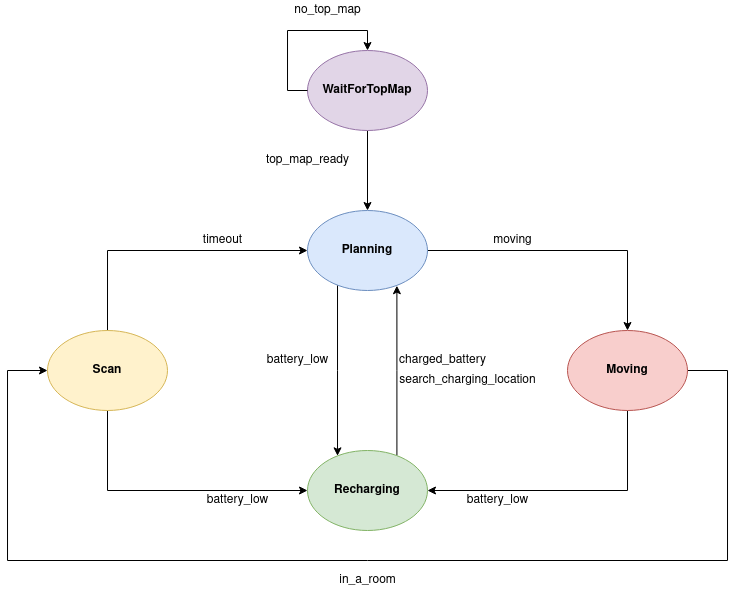

The diagram above was exported from draw.io. Its source (the exported page's mxGraphModel, read from the mxfile embedded in the PNG):
<mxGraphModel dx="981" dy="500" grid="1" gridSize="10" guides="1" tooltips="1" connect="1" arrows="1" fold="1" page="1" pageScale="1" pageWidth="850" pageHeight="1100" math="0" shadow="0">
  <root>
    <mxCell id="0" />
    <mxCell id="1" parent="0" />
    <mxCell id="D1NnWlCw7AmiPE6pvhXP-28" style="edgeStyle=orthogonalEdgeStyle;rounded=0;orthogonalLoop=1;jettySize=auto;html=1;exitX=0.5;exitY=1;exitDx=0;exitDy=0;" edge="1" parent="1" source="D1NnWlCw7AmiPE6pvhXP-1" target="D1NnWlCw7AmiPE6pvhXP-2">
      <mxGeometry relative="1" as="geometry" />
    </mxCell>
    <mxCell id="D1NnWlCw7AmiPE6pvhXP-1" value="&lt;b&gt;WaitForTopMap&lt;/b&gt;" style="ellipse;whiteSpace=wrap;html=1;fillColor=#e1d5e7;strokeColor=#9673a6;" vertex="1" parent="1">
      <mxGeometry x="340" y="160" width="120" height="80" as="geometry" />
    </mxCell>
    <mxCell id="D1NnWlCw7AmiPE6pvhXP-30" style="edgeStyle=orthogonalEdgeStyle;rounded=0;orthogonalLoop=1;jettySize=auto;html=1;entryX=0.5;entryY=0;entryDx=0;entryDy=0;" edge="1" parent="1" source="D1NnWlCw7AmiPE6pvhXP-2" target="D1NnWlCw7AmiPE6pvhXP-3">
      <mxGeometry relative="1" as="geometry" />
    </mxCell>
    <mxCell id="D1NnWlCw7AmiPE6pvhXP-35" style="edgeStyle=orthogonalEdgeStyle;rounded=0;orthogonalLoop=1;jettySize=auto;html=1;" edge="1" parent="1" source="D1NnWlCw7AmiPE6pvhXP-2" target="D1NnWlCw7AmiPE6pvhXP-5">
      <mxGeometry relative="1" as="geometry">
        <Array as="points">
          <mxPoint x="370" y="480" />
          <mxPoint x="370" y="480" />
        </Array>
      </mxGeometry>
    </mxCell>
    <mxCell id="D1NnWlCw7AmiPE6pvhXP-2" value="&lt;b&gt;Planning&lt;/b&gt;" style="ellipse;whiteSpace=wrap;html=1;fillColor=#dae8fc;strokeColor=#6c8ebf;" vertex="1" parent="1">
      <mxGeometry x="340" y="320" width="120" height="80" as="geometry" />
    </mxCell>
    <mxCell id="D1NnWlCw7AmiPE6pvhXP-32" style="edgeStyle=orthogonalEdgeStyle;rounded=0;orthogonalLoop=1;jettySize=auto;html=1;entryX=1;entryY=0.5;entryDx=0;entryDy=0;" edge="1" parent="1" source="D1NnWlCw7AmiPE6pvhXP-3" target="D1NnWlCw7AmiPE6pvhXP-5">
      <mxGeometry relative="1" as="geometry">
        <Array as="points">
          <mxPoint x="660" y="600" />
        </Array>
      </mxGeometry>
    </mxCell>
    <mxCell id="D1NnWlCw7AmiPE6pvhXP-37" style="edgeStyle=orthogonalEdgeStyle;rounded=0;orthogonalLoop=1;jettySize=auto;html=1;entryX=0;entryY=0.5;entryDx=0;entryDy=0;" edge="1" parent="1" source="D1NnWlCw7AmiPE6pvhXP-3" target="D1NnWlCw7AmiPE6pvhXP-4">
      <mxGeometry relative="1" as="geometry">
        <Array as="points">
          <mxPoint x="760" y="480" />
          <mxPoint x="760" y="670" />
          <mxPoint x="40" y="670" />
          <mxPoint x="40" y="480" />
        </Array>
      </mxGeometry>
    </mxCell>
    <mxCell id="D1NnWlCw7AmiPE6pvhXP-3" value="&lt;b&gt;Moving&lt;/b&gt;" style="ellipse;whiteSpace=wrap;html=1;fillColor=#f8cecc;strokeColor=#b85450;" vertex="1" parent="1">
      <mxGeometry x="600" y="440" width="120" height="80" as="geometry" />
    </mxCell>
    <mxCell id="D1NnWlCw7AmiPE6pvhXP-31" style="edgeStyle=orthogonalEdgeStyle;rounded=0;orthogonalLoop=1;jettySize=auto;html=1;exitX=0.5;exitY=0;exitDx=0;exitDy=0;entryX=0;entryY=0.5;entryDx=0;entryDy=0;" edge="1" parent="1" source="D1NnWlCw7AmiPE6pvhXP-4" target="D1NnWlCw7AmiPE6pvhXP-2">
      <mxGeometry relative="1" as="geometry" />
    </mxCell>
    <mxCell id="D1NnWlCw7AmiPE6pvhXP-34" style="edgeStyle=orthogonalEdgeStyle;rounded=0;orthogonalLoop=1;jettySize=auto;html=1;entryX=0;entryY=0.5;entryDx=0;entryDy=0;" edge="1" parent="1" source="D1NnWlCw7AmiPE6pvhXP-4" target="D1NnWlCw7AmiPE6pvhXP-5">
      <mxGeometry relative="1" as="geometry">
        <Array as="points">
          <mxPoint x="140" y="600" />
        </Array>
      </mxGeometry>
    </mxCell>
    <mxCell id="D1NnWlCw7AmiPE6pvhXP-4" value="&lt;b&gt;Scan&lt;/b&gt;" style="ellipse;whiteSpace=wrap;html=1;fillColor=#fff2cc;strokeColor=#d6b656;" vertex="1" parent="1">
      <mxGeometry x="80" y="440" width="120" height="80" as="geometry" />
    </mxCell>
    <mxCell id="D1NnWlCw7AmiPE6pvhXP-36" style="edgeStyle=orthogonalEdgeStyle;rounded=0;orthogonalLoop=1;jettySize=auto;html=1;entryX=0.745;entryY=0.94;entryDx=0;entryDy=0;entryPerimeter=0;" edge="1" parent="1" source="D1NnWlCw7AmiPE6pvhXP-5" target="D1NnWlCw7AmiPE6pvhXP-2">
      <mxGeometry relative="1" as="geometry">
        <Array as="points">
          <mxPoint x="430" y="480" />
        </Array>
      </mxGeometry>
    </mxCell>
    <mxCell id="D1NnWlCw7AmiPE6pvhXP-5" value="&lt;b&gt;Recharging&lt;/b&gt;" style="ellipse;whiteSpace=wrap;html=1;fillColor=#d5e8d4;strokeColor=#82b366;" vertex="1" parent="1">
      <mxGeometry x="340" y="560" width="120" height="80" as="geometry" />
    </mxCell>
    <mxCell id="D1NnWlCw7AmiPE6pvhXP-17" value="no_top_map" style="text;html=1;align=center;verticalAlign=middle;resizable=0;points=[];autosize=1;strokeColor=none;fillColor=none;" vertex="1" parent="1">
      <mxGeometry x="320" y="110" width="80" height="20" as="geometry" />
    </mxCell>
    <mxCell id="D1NnWlCw7AmiPE6pvhXP-18" value="top_map_ready" style="text;html=1;align=center;verticalAlign=middle;resizable=0;points=[];autosize=1;strokeColor=none;fillColor=none;" vertex="1" parent="1">
      <mxGeometry x="290" y="260" width="100" height="20" as="geometry" />
    </mxCell>
    <mxCell id="D1NnWlCw7AmiPE6pvhXP-19" value="moving" style="text;html=1;align=center;verticalAlign=middle;resizable=0;points=[];autosize=1;strokeColor=none;fillColor=none;" vertex="1" parent="1">
      <mxGeometry x="520" y="340" width="50" height="20" as="geometry" />
    </mxCell>
    <mxCell id="D1NnWlCw7AmiPE6pvhXP-21" value="timeout" style="text;html=1;align=center;verticalAlign=middle;resizable=0;points=[];autosize=1;strokeColor=none;fillColor=none;" vertex="1" parent="1">
      <mxGeometry x="230" y="340" width="50" height="20" as="geometry" />
    </mxCell>
    <mxCell id="D1NnWlCw7AmiPE6pvhXP-22" value="battery_low" style="text;html=1;align=center;verticalAlign=middle;resizable=0;points=[];autosize=1;strokeColor=none;fillColor=none;" vertex="1" parent="1">
      <mxGeometry x="490" y="600" width="80" height="20" as="geometry" />
    </mxCell>
    <mxCell id="D1NnWlCw7AmiPE6pvhXP-23" value="battery_low" style="text;html=1;align=center;verticalAlign=middle;resizable=0;points=[];autosize=1;strokeColor=none;fillColor=none;" vertex="1" parent="1">
      <mxGeometry x="230" y="600" width="80" height="20" as="geometry" />
    </mxCell>
    <mxCell id="D1NnWlCw7AmiPE6pvhXP-24" value="battery_low" style="text;html=1;align=center;verticalAlign=middle;resizable=0;points=[];autosize=1;strokeColor=none;fillColor=none;rotation=0;" vertex="1" parent="1">
      <mxGeometry x="290" y="460" width="80" height="20" as="geometry" />
    </mxCell>
    <mxCell id="D1NnWlCw7AmiPE6pvhXP-25" value="in_a_room" style="text;html=1;align=center;verticalAlign=middle;resizable=0;points=[];autosize=1;strokeColor=none;fillColor=none;" vertex="1" parent="1">
      <mxGeometry x="365" y="680" width="70" height="20" as="geometry" />
    </mxCell>
    <mxCell id="D1NnWlCw7AmiPE6pvhXP-26" value="charged_battery" style="text;html=1;align=center;verticalAlign=middle;resizable=0;points=[];autosize=1;strokeColor=none;fillColor=none;rotation=0;" vertex="1" parent="1">
      <mxGeometry x="425" y="460" width="100" height="20" as="geometry" />
    </mxCell>
    <mxCell id="D1NnWlCw7AmiPE6pvhXP-27" value="search_charging_location" style="text;html=1;align=center;verticalAlign=middle;resizable=0;points=[];autosize=1;strokeColor=none;fillColor=none;rotation=0;" vertex="1" parent="1">
      <mxGeometry x="425" y="480" width="150" height="20" as="geometry" />
    </mxCell>
    <mxCell id="D1NnWlCw7AmiPE6pvhXP-29" style="edgeStyle=orthogonalEdgeStyle;rounded=0;orthogonalLoop=1;jettySize=auto;html=1;exitX=0;exitY=0.5;exitDx=0;exitDy=0;entryX=0.5;entryY=0;entryDx=0;entryDy=0;" edge="1" parent="1" source="D1NnWlCw7AmiPE6pvhXP-1" target="D1NnWlCw7AmiPE6pvhXP-1">
      <mxGeometry relative="1" as="geometry">
        <Array as="points">
          <mxPoint x="320" y="200" />
          <mxPoint x="320" y="140" />
          <mxPoint x="400" y="140" />
        </Array>
      </mxGeometry>
    </mxCell>
  </root>
</mxGraphModel>